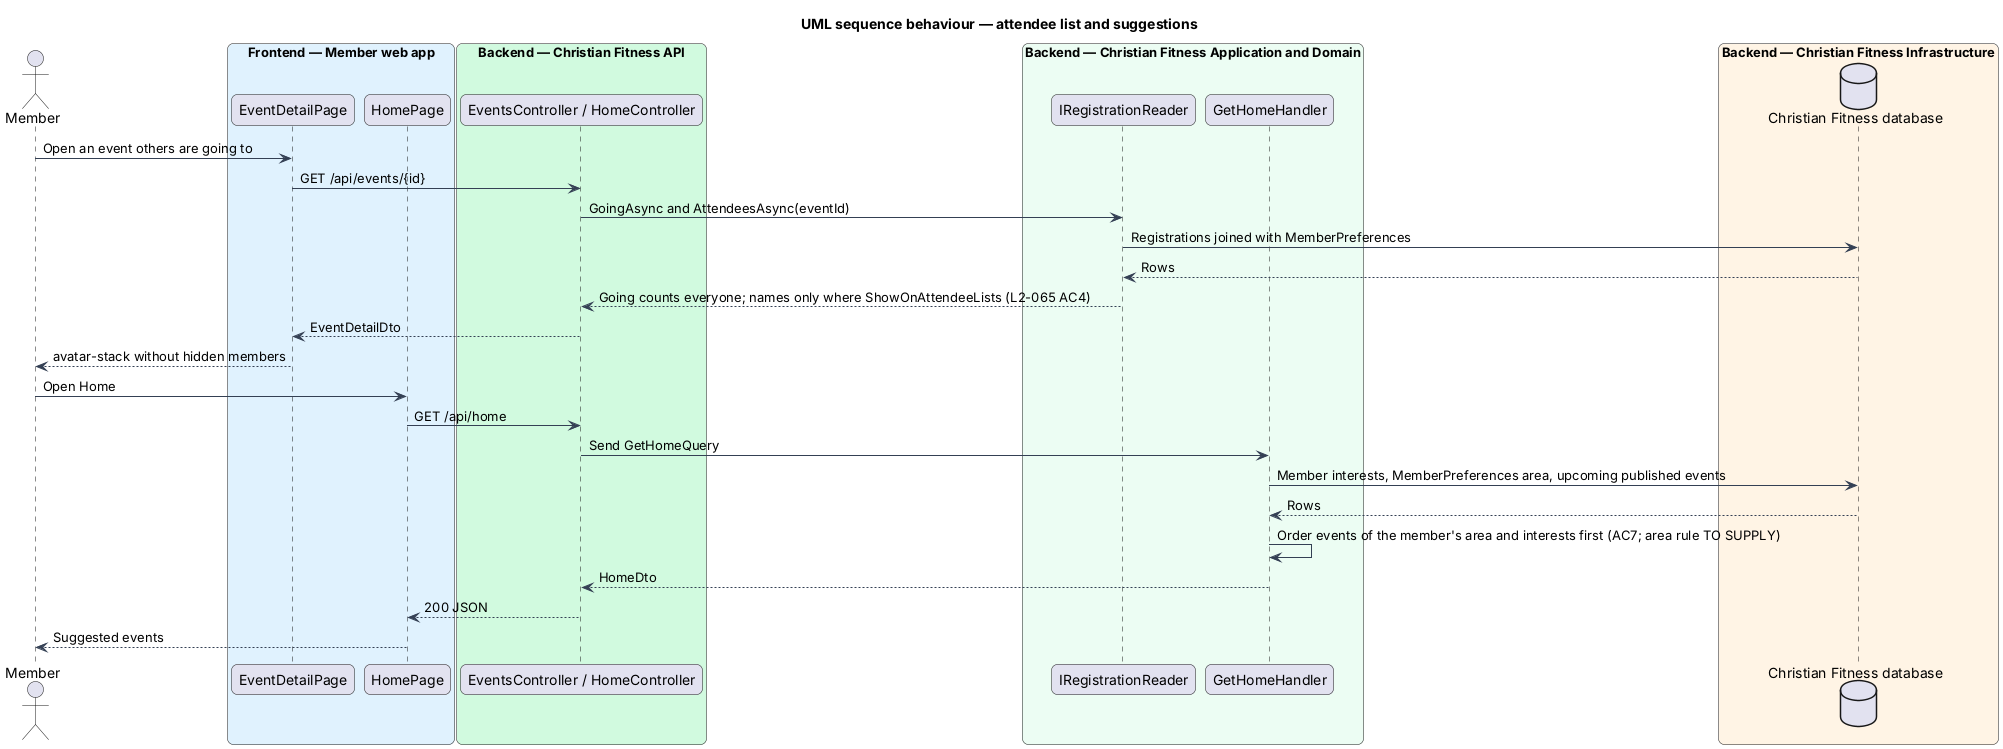

The diagram above was rendered by PlantUML. Its source (embedded in the PNG):
@startuml
title UML sequence behaviour — attendee list and suggestions
skinparam backgroundColor #FFFFFF
skinparam shadowing false
skinparam roundcorner 12
skinparam defaultFontName Arial
skinparam ArrowColor #344054
actor "Member" as actor
box "Frontend — Member web app" #E0F2FE
  participant "EventDetailPage" as event
  participant "HomePage" as home
end box
box "Backend — Christian Fitness API" #D1FADF
  participant "EventsController / HomeController" as ctrl
end box
box "Backend — Christian Fitness Application and Domain" #ECFDF3
  participant "IRegistrationReader" as reader
  participant "GetHomeHandler" as hh
end box
box "Backend — Christian Fitness Infrastructure" #FFF4E5
  database "Christian Fitness database" as db
end box
actor -> event : Open an event others are going to
event -> ctrl : GET /api/events/{id}
ctrl -> reader : GoingAsync and AttendeesAsync(eventId)
reader -> db : Registrations joined with MemberPreferences
db --> reader : Rows
reader --> ctrl : Going counts everyone; names only where ShowOnAttendeeLists (L2-065 AC4)
ctrl --> event : EventDetailDto
event --> actor : avatar-stack without hidden members
actor -> home : Open Home
home -> ctrl : GET /api/home
ctrl -> hh : Send GetHomeQuery
hh -> db : Member interests, MemberPreferences area, upcoming published events
db --> hh : Rows
hh -> hh : Order events of the member's area and interests first (AC7; area rule TO SUPPLY)
hh --> ctrl : HomeDto
ctrl --> home : 200 JSON
home --> actor : Suggested events
@enduml